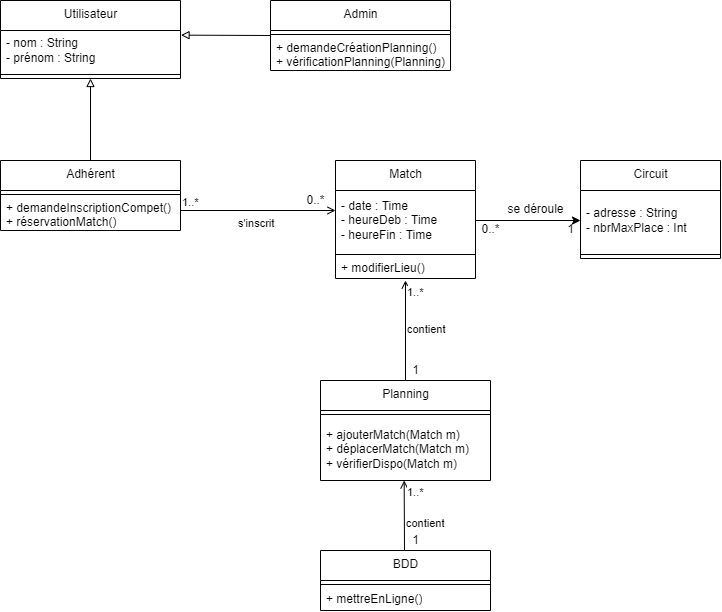

The diagram above was exported from draw.io. Its source (the exported page's mxGraphModel, read from the mxfile embedded in the PNG):
<mxGraphModel dx="870" dy="558" grid="1" gridSize="10" guides="1" tooltips="1" connect="1" arrows="1" fold="1" page="1" pageScale="1" pageWidth="827" pageHeight="1169" math="0" shadow="0">
  <root>
    <mxCell id="0" />
    <mxCell id="1" parent="0" />
    <mxCell id="2" value="Planning" style="swimlane;fontStyle=0;align=center;verticalAlign=top;childLayout=stackLayout;horizontal=1;startSize=30;horizontalStack=0;resizeParent=1;resizeParentMax=0;resizeLast=0;collapsible=0;marginBottom=0;html=1;" parent="1" vertex="1">
      <mxGeometry x="370" y="550" width="170" height="100" as="geometry" />
    </mxCell>
    <mxCell id="7" value="" style="line;strokeWidth=1;fillColor=none;align=left;verticalAlign=middle;spacingTop=-1;spacingLeft=3;spacingRight=3;rotatable=0;labelPosition=right;points=[];portConstraint=eastwest;" parent="2" vertex="1">
      <mxGeometry y="30" width="170" height="8" as="geometry" />
    </mxCell>
    <mxCell id="9" value="+ ajouterMatch(Match m)&lt;br&gt;+ déplacerMatch(Match m)&lt;br&gt;+ vérifierDispo(Match m)" style="text;html=1;strokeColor=none;fillColor=none;align=left;verticalAlign=middle;spacingLeft=4;spacingRight=4;overflow=hidden;rotatable=0;points=[[0,0.5],[1,0.5]];portConstraint=eastwest;" parent="2" vertex="1">
      <mxGeometry y="38" width="170" height="62" as="geometry" />
    </mxCell>
    <mxCell id="13" value="Match" style="swimlane;fontStyle=0;align=center;verticalAlign=top;childLayout=stackLayout;horizontal=1;startSize=30;horizontalStack=0;resizeParent=1;resizeParentMax=0;resizeLast=0;collapsible=0;marginBottom=0;html=1;" parent="1" vertex="1">
      <mxGeometry x="385" y="330" width="140" height="118" as="geometry" />
    </mxCell>
    <mxCell id="15" value="- date : Time&lt;br&gt;- heureDeb : Time&lt;br&gt;- heureFin : Time" style="text;html=1;strokeColor=none;fillColor=none;align=left;verticalAlign=middle;spacingLeft=4;spacingRight=4;overflow=hidden;rotatable=0;points=[[0,0.5],[1,0.5]];portConstraint=eastwest;" parent="13" vertex="1">
      <mxGeometry y="30" width="140" height="60" as="geometry" />
    </mxCell>
    <mxCell id="18" value="" style="line;strokeWidth=1;fillColor=none;align=left;verticalAlign=middle;spacingTop=-1;spacingLeft=3;spacingRight=3;rotatable=0;labelPosition=right;points=[];portConstraint=eastwest;" parent="13" vertex="1">
      <mxGeometry y="90" width="140" height="8" as="geometry" />
    </mxCell>
    <mxCell id="20" value="+ modifierLieu()" style="text;html=1;strokeColor=none;fillColor=none;align=left;verticalAlign=middle;spacingLeft=4;spacingRight=4;overflow=hidden;rotatable=0;points=[[0,0.5],[1,0.5]];portConstraint=eastwest;" parent="13" vertex="1">
      <mxGeometry y="98" width="140" height="20" as="geometry" />
    </mxCell>
    <mxCell id="21" value="Adhérent" style="swimlane;fontStyle=0;align=center;verticalAlign=top;childLayout=stackLayout;horizontal=1;startSize=30;horizontalStack=0;resizeParent=1;resizeParentMax=0;resizeLast=0;collapsible=0;marginBottom=0;html=1;" parent="1" vertex="1">
      <mxGeometry x="50" y="330" width="180" height="70" as="geometry" />
    </mxCell>
    <mxCell id="23" value="" style="line;strokeWidth=1;fillColor=none;align=left;verticalAlign=middle;spacingTop=-1;spacingLeft=3;spacingRight=3;rotatable=0;labelPosition=right;points=[];portConstraint=eastwest;" parent="21" vertex="1">
      <mxGeometry y="30" width="180" height="8" as="geometry" />
    </mxCell>
    <mxCell id="24" value="+ demandeInscriptionCompet()&lt;br&gt;+ réservationMatch()" style="text;html=1;strokeColor=none;fillColor=none;align=left;verticalAlign=middle;spacingLeft=4;spacingRight=4;overflow=hidden;rotatable=0;points=[[0,0.5],[1,0.5]];portConstraint=eastwest;" parent="21" vertex="1">
      <mxGeometry y="38" width="180" height="32" as="geometry" />
    </mxCell>
    <mxCell id="25" value="s'inscrit" style="endArrow=open;endFill=0;html=1;edgeStyle=orthogonalEdgeStyle;align=left;verticalAlign=top;" parent="1" edge="1">
      <mxGeometry x="-0.2903" relative="1" as="geometry">
        <mxPoint x="230" y="380" as="sourcePoint" />
        <mxPoint x="385" y="380" as="targetPoint" />
        <mxPoint as="offset" />
      </mxGeometry>
    </mxCell>
    <mxCell id="26" value="1..*" style="edgeLabel;resizable=0;html=1;align=left;verticalAlign=bottom;" parent="25" connectable="0" vertex="1">
      <mxGeometry x="-1" relative="1" as="geometry" />
    </mxCell>
    <mxCell id="27" value="0..*" style="text;html=1;align=center;verticalAlign=middle;resizable=0;points=[];autosize=1;strokeColor=none;fillColor=none;" parent="1" vertex="1">
      <mxGeometry x="350" y="360" width="30" height="20" as="geometry" />
    </mxCell>
    <mxCell id="28" value="contient" style="endArrow=none;endFill=0;html=1;align=left;verticalAlign=top;entryX=0.5;entryY=0;entryDx=0;entryDy=0;rounded=0;startArrow=open;startFill=0;" parent="1" target="2" edge="1">
      <mxGeometry x="-0.2903" relative="1" as="geometry">
        <mxPoint x="455" y="450" as="sourcePoint" />
        <mxPoint x="525" y="510" as="targetPoint" />
        <mxPoint as="offset" />
      </mxGeometry>
    </mxCell>
    <mxCell id="29" value="1..*" style="edgeLabel;resizable=0;html=1;align=left;verticalAlign=bottom;" parent="28" connectable="0" vertex="1">
      <mxGeometry x="-1" relative="1" as="geometry">
        <mxPoint y="20" as="offset" />
      </mxGeometry>
    </mxCell>
    <mxCell id="31" value="1" style="text;html=1;align=center;verticalAlign=middle;resizable=0;points=[];autosize=1;strokeColor=none;fillColor=none;" parent="1" vertex="1">
      <mxGeometry x="455" y="530" width="20" height="20" as="geometry" />
    </mxCell>
    <mxCell id="32" value="BDD" style="swimlane;fontStyle=0;align=center;verticalAlign=top;childLayout=stackLayout;horizontal=1;startSize=30;horizontalStack=0;resizeParent=1;resizeParentMax=0;resizeLast=0;collapsible=0;marginBottom=0;html=1;" parent="1" vertex="1">
      <mxGeometry x="370" y="720" width="170" height="60" as="geometry" />
    </mxCell>
    <mxCell id="33" value="" style="line;strokeWidth=1;fillColor=none;align=left;verticalAlign=middle;spacingTop=-1;spacingLeft=3;spacingRight=3;rotatable=0;labelPosition=right;points=[];portConstraint=eastwest;" parent="32" vertex="1">
      <mxGeometry y="30" width="170" height="8" as="geometry" />
    </mxCell>
    <mxCell id="34" value="+ mettreEnLigne()" style="text;html=1;strokeColor=none;fillColor=none;align=left;verticalAlign=middle;spacingLeft=4;spacingRight=4;overflow=hidden;rotatable=0;points=[[0,0.5],[1,0.5]];portConstraint=eastwest;" parent="32" vertex="1">
      <mxGeometry y="38" width="170" height="22" as="geometry" />
    </mxCell>
    <mxCell id="38" value="contient" style="endArrow=none;endFill=0;html=1;align=left;verticalAlign=top;rounded=0;startArrow=open;startFill=0;" parent="1" edge="1">
      <mxGeometry x="-0.1428" relative="1" as="geometry">
        <mxPoint x="453.67" y="650" as="sourcePoint" />
        <mxPoint x="454" y="720" as="targetPoint" />
        <mxPoint as="offset" />
      </mxGeometry>
    </mxCell>
    <mxCell id="39" value="1..*" style="edgeLabel;resizable=0;html=1;align=left;verticalAlign=bottom;" parent="38" connectable="0" vertex="1">
      <mxGeometry x="-1" relative="1" as="geometry">
        <mxPoint x="1" y="20" as="offset" />
      </mxGeometry>
    </mxCell>
    <mxCell id="40" value="1" style="text;html=1;align=center;verticalAlign=middle;resizable=0;points=[];autosize=1;strokeColor=none;fillColor=none;" parent="1" vertex="1">
      <mxGeometry x="455" y="700" width="20" height="20" as="geometry" />
    </mxCell>
    <mxCell id="41" value="Utilisateur" style="swimlane;fontStyle=0;align=center;verticalAlign=top;childLayout=stackLayout;horizontal=1;startSize=30;horizontalStack=0;resizeParent=1;resizeParentMax=0;resizeLast=0;collapsible=0;marginBottom=0;html=1;" parent="1" vertex="1">
      <mxGeometry x="50" y="170" width="180" height="78" as="geometry" />
    </mxCell>
    <mxCell id="42" value="- nom : String&lt;br&gt;- prénom : String" style="text;html=1;strokeColor=none;fillColor=none;align=left;verticalAlign=middle;spacingLeft=4;spacingRight=4;overflow=hidden;rotatable=0;points=[[0,0.5],[1,0.5]];portConstraint=eastwest;" parent="41" vertex="1">
      <mxGeometry y="30" width="180" height="40" as="geometry" />
    </mxCell>
    <mxCell id="43" value="" style="line;strokeWidth=1;fillColor=none;align=left;verticalAlign=middle;spacingTop=-1;spacingLeft=3;spacingRight=3;rotatable=0;labelPosition=right;points=[];portConstraint=eastwest;" parent="41" vertex="1">
      <mxGeometry y="70" width="180" height="8" as="geometry" />
    </mxCell>
    <mxCell id="45" value="" style="endArrow=block;html=1;rounded=0;entryX=0.5;entryY=1;entryDx=0;entryDy=0;exitX=0.5;exitY=0;exitDx=0;exitDy=0;endFill=0;" parent="1" source="21" target="41" edge="1">
      <mxGeometry width="50" height="50" relative="1" as="geometry">
        <mxPoint x="130" y="330" as="sourcePoint" />
        <mxPoint x="180" y="280" as="targetPoint" />
      </mxGeometry>
    </mxCell>
    <mxCell id="46" value="Admin" style="swimlane;fontStyle=0;align=center;verticalAlign=top;childLayout=stackLayout;horizontal=1;startSize=30;horizontalStack=0;resizeParent=1;resizeParentMax=0;resizeLast=0;collapsible=0;marginBottom=0;html=1;" parent="1" vertex="1">
      <mxGeometry x="320" y="170" width="180" height="70" as="geometry" />
    </mxCell>
    <mxCell id="48" value="" style="line;strokeWidth=1;fillColor=none;align=left;verticalAlign=middle;spacingTop=-1;spacingLeft=3;spacingRight=3;rotatable=0;labelPosition=right;points=[];portConstraint=eastwest;" parent="46" vertex="1">
      <mxGeometry y="30" width="180" height="8" as="geometry" />
    </mxCell>
    <mxCell id="51" value="+ demandeCréationPlanning()&lt;br&gt;+ vérificationPlanning(Planning)" style="text;html=1;strokeColor=none;fillColor=none;align=left;verticalAlign=middle;spacingLeft=4;spacingRight=4;overflow=hidden;rotatable=0;points=[[0,0.5],[1,0.5]];portConstraint=eastwest;" parent="46" vertex="1">
      <mxGeometry y="38" width="180" height="32" as="geometry" />
    </mxCell>
    <mxCell id="52" value="" style="endArrow=block;html=1;rounded=0;entryX=1.003;entryY=0.116;entryDx=0;entryDy=0;exitX=0;exitY=0.5;exitDx=0;exitDy=0;endFill=0;entryPerimeter=0;" parent="1" source="46" target="42" edge="1">
      <mxGeometry width="50" height="50" relative="1" as="geometry">
        <mxPoint x="150" y="340" as="sourcePoint" />
        <mxPoint x="150" y="258" as="targetPoint" />
      </mxGeometry>
    </mxCell>
    <mxCell id="53" value="Circuit" style="swimlane;fontStyle=0;align=center;verticalAlign=top;childLayout=stackLayout;horizontal=1;startSize=30;horizontalStack=0;resizeParent=1;resizeParentMax=0;resizeLast=0;collapsible=0;marginBottom=0;html=1;" vertex="1" parent="1">
      <mxGeometry x="630" y="330" width="140" height="98" as="geometry" />
    </mxCell>
    <mxCell id="54" value="- adresse : String&lt;br&gt;- nbrMaxPlace : Int" style="text;html=1;strokeColor=none;fillColor=none;align=left;verticalAlign=middle;spacingLeft=4;spacingRight=4;overflow=hidden;rotatable=0;points=[[0,0.5],[1,0.5]];portConstraint=eastwest;" vertex="1" parent="53">
      <mxGeometry y="30" width="140" height="60" as="geometry" />
    </mxCell>
    <mxCell id="55" value="" style="line;strokeWidth=1;fillColor=none;align=left;verticalAlign=middle;spacingTop=-1;spacingLeft=3;spacingRight=3;rotatable=0;labelPosition=right;points=[];portConstraint=eastwest;" vertex="1" parent="53">
      <mxGeometry y="90" width="140" height="8" as="geometry" />
    </mxCell>
    <mxCell id="57" style="edgeStyle=none;html=1;exitX=1;exitY=0.5;exitDx=0;exitDy=0;entryX=0;entryY=0.5;entryDx=0;entryDy=0;" edge="1" parent="1" source="15" target="54">
      <mxGeometry relative="1" as="geometry" />
    </mxCell>
    <mxCell id="58" value="se déroule" style="text;html=1;align=center;verticalAlign=middle;resizable=0;points=[];autosize=1;strokeColor=none;fillColor=none;" vertex="1" parent="1">
      <mxGeometry x="550" y="369" width="70" height="20" as="geometry" />
    </mxCell>
    <mxCell id="59" value="1" style="text;html=1;align=center;verticalAlign=middle;resizable=0;points=[];autosize=1;strokeColor=none;fillColor=none;" vertex="1" parent="1">
      <mxGeometry x="610" y="389" width="20" height="20" as="geometry" />
    </mxCell>
    <mxCell id="60" value="0..*" style="text;html=1;align=center;verticalAlign=middle;resizable=0;points=[];autosize=1;strokeColor=none;fillColor=none;" vertex="1" parent="1">
      <mxGeometry x="525" y="389" width="30" height="20" as="geometry" />
    </mxCell>
  </root>
</mxGraphModel>